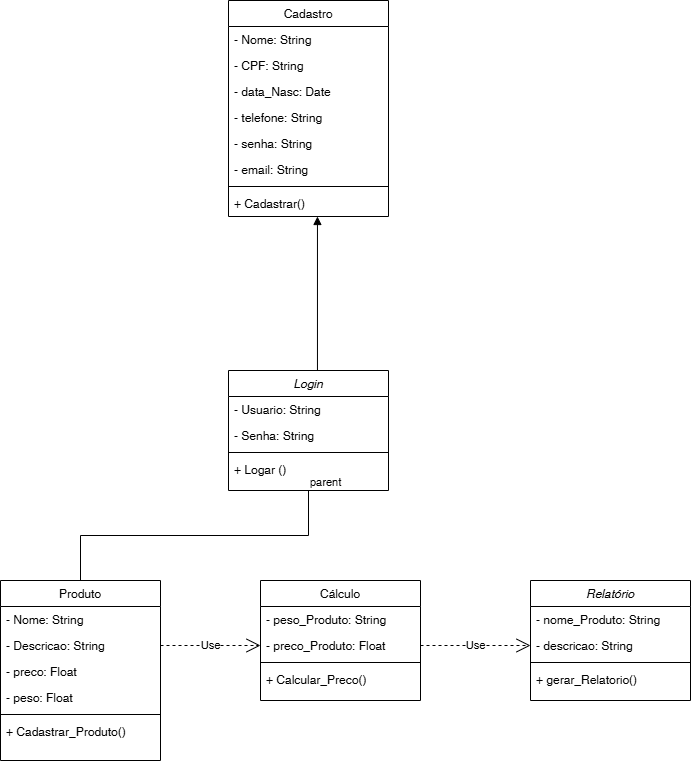

The diagram above was exported from draw.io. Its source (the exported page's mxGraphModel, read from the mxfile embedded in the PNG):
<mxGraphModel dx="1434" dy="1907" grid="1" gridSize="10" guides="1" tooltips="1" connect="1" arrows="1" fold="1" page="1" pageScale="1" pageWidth="827" pageHeight="1169" math="0" shadow="0">
  <root>
    <mxCell id="0" />
    <mxCell id="1" parent="0" />
    <mxCell id="YYbxSDj51wfjfLkNlxV_-1" value="Login" style="swimlane;fontStyle=2;align=center;verticalAlign=top;childLayout=stackLayout;horizontal=1;startSize=26;horizontalStack=0;resizeParent=1;resizeLast=0;collapsible=1;marginBottom=0;rounded=0;shadow=0;strokeWidth=1;" vertex="1" parent="1">
      <mxGeometry x="328" y="80" width="160" height="120" as="geometry">
        <mxRectangle x="230" y="140" width="160" height="26" as="alternateBounds" />
      </mxGeometry>
    </mxCell>
    <mxCell id="YYbxSDj51wfjfLkNlxV_-2" value="- Usuario: String" style="text;align=left;verticalAlign=top;spacingLeft=4;spacingRight=4;overflow=hidden;rotatable=0;points=[[0,0.5],[1,0.5]];portConstraint=eastwest;" vertex="1" parent="YYbxSDj51wfjfLkNlxV_-1">
      <mxGeometry y="26" width="160" height="26" as="geometry" />
    </mxCell>
    <mxCell id="YYbxSDj51wfjfLkNlxV_-3" value="- Senha: String" style="text;align=left;verticalAlign=top;spacingLeft=4;spacingRight=4;overflow=hidden;rotatable=0;points=[[0,0.5],[1,0.5]];portConstraint=eastwest;rounded=0;shadow=0;html=0;" vertex="1" parent="YYbxSDj51wfjfLkNlxV_-1">
      <mxGeometry y="52" width="160" height="26" as="geometry" />
    </mxCell>
    <mxCell id="YYbxSDj51wfjfLkNlxV_-4" value="" style="line;html=1;strokeWidth=1;align=left;verticalAlign=middle;spacingTop=-1;spacingLeft=3;spacingRight=3;rotatable=0;labelPosition=right;points=[];portConstraint=eastwest;" vertex="1" parent="YYbxSDj51wfjfLkNlxV_-1">
      <mxGeometry y="78" width="160" height="8" as="geometry" />
    </mxCell>
    <mxCell id="YYbxSDj51wfjfLkNlxV_-5" value="+ Logar ()" style="text;align=left;verticalAlign=top;spacingLeft=4;spacingRight=4;overflow=hidden;rotatable=0;points=[[0,0.5],[1,0.5]];portConstraint=eastwest;" vertex="1" parent="YYbxSDj51wfjfLkNlxV_-1">
      <mxGeometry y="86" width="160" height="26" as="geometry" />
    </mxCell>
    <mxCell id="YYbxSDj51wfjfLkNlxV_-6" value="Cadastro" style="swimlane;fontStyle=0;align=center;verticalAlign=top;childLayout=stackLayout;horizontal=1;startSize=26;horizontalStack=0;resizeParent=1;resizeLast=0;collapsible=1;marginBottom=0;rounded=0;shadow=0;strokeWidth=1;" vertex="1" parent="1">
      <mxGeometry x="328" y="-290" width="160" height="216" as="geometry">
        <mxRectangle x="550" y="140" width="160" height="26" as="alternateBounds" />
      </mxGeometry>
    </mxCell>
    <mxCell id="YYbxSDj51wfjfLkNlxV_-7" value="- Nome: String" style="text;align=left;verticalAlign=top;spacingLeft=4;spacingRight=4;overflow=hidden;rotatable=0;points=[[0,0.5],[1,0.5]];portConstraint=eastwest;" vertex="1" parent="YYbxSDj51wfjfLkNlxV_-6">
      <mxGeometry y="26" width="160" height="26" as="geometry" />
    </mxCell>
    <mxCell id="YYbxSDj51wfjfLkNlxV_-8" value="- CPF: String" style="text;align=left;verticalAlign=top;spacingLeft=4;spacingRight=4;overflow=hidden;rotatable=0;points=[[0,0.5],[1,0.5]];portConstraint=eastwest;rounded=0;shadow=0;html=0;" vertex="1" parent="YYbxSDj51wfjfLkNlxV_-6">
      <mxGeometry y="52" width="160" height="26" as="geometry" />
    </mxCell>
    <mxCell id="YYbxSDj51wfjfLkNlxV_-9" value="- data_Nasc: Date" style="text;align=left;verticalAlign=top;spacingLeft=4;spacingRight=4;overflow=hidden;rotatable=0;points=[[0,0.5],[1,0.5]];portConstraint=eastwest;rounded=0;shadow=0;html=0;" vertex="1" parent="YYbxSDj51wfjfLkNlxV_-6">
      <mxGeometry y="78" width="160" height="26" as="geometry" />
    </mxCell>
    <mxCell id="YYbxSDj51wfjfLkNlxV_-10" value="- telefone: String" style="text;align=left;verticalAlign=top;spacingLeft=4;spacingRight=4;overflow=hidden;rotatable=0;points=[[0,0.5],[1,0.5]];portConstraint=eastwest;rounded=0;shadow=0;html=0;" vertex="1" parent="YYbxSDj51wfjfLkNlxV_-6">
      <mxGeometry y="104" width="160" height="26" as="geometry" />
    </mxCell>
    <mxCell id="YYbxSDj51wfjfLkNlxV_-30" value="- senha: String" style="text;align=left;verticalAlign=top;spacingLeft=4;spacingRight=4;overflow=hidden;rotatable=0;points=[[0,0.5],[1,0.5]];portConstraint=eastwest;rounded=0;shadow=0;html=0;" vertex="1" parent="YYbxSDj51wfjfLkNlxV_-6">
      <mxGeometry y="130" width="160" height="26" as="geometry" />
    </mxCell>
    <mxCell id="YYbxSDj51wfjfLkNlxV_-31" value="- email: String" style="text;align=left;verticalAlign=top;spacingLeft=4;spacingRight=4;overflow=hidden;rotatable=0;points=[[0,0.5],[1,0.5]];portConstraint=eastwest;rounded=0;shadow=0;html=0;" vertex="1" parent="YYbxSDj51wfjfLkNlxV_-6">
      <mxGeometry y="156" width="160" height="26" as="geometry" />
    </mxCell>
    <mxCell id="YYbxSDj51wfjfLkNlxV_-11" value="" style="line;html=1;strokeWidth=1;align=left;verticalAlign=middle;spacingTop=-1;spacingLeft=3;spacingRight=3;rotatable=0;labelPosition=right;points=[];portConstraint=eastwest;" vertex="1" parent="YYbxSDj51wfjfLkNlxV_-6">
      <mxGeometry y="182" width="160" height="8" as="geometry" />
    </mxCell>
    <mxCell id="YYbxSDj51wfjfLkNlxV_-12" value="+ Cadastrar()" style="text;align=left;verticalAlign=top;spacingLeft=4;spacingRight=4;overflow=hidden;rotatable=0;points=[[0,0.5],[1,0.5]];portConstraint=eastwest;" vertex="1" parent="YYbxSDj51wfjfLkNlxV_-6">
      <mxGeometry y="190" width="160" height="26" as="geometry" />
    </mxCell>
    <mxCell id="YYbxSDj51wfjfLkNlxV_-13" value="Produto" style="swimlane;fontStyle=0;align=center;verticalAlign=top;childLayout=stackLayout;horizontal=1;startSize=26;horizontalStack=0;resizeParent=1;resizeLast=0;collapsible=1;marginBottom=0;rounded=0;shadow=0;strokeWidth=1;" vertex="1" parent="1">
      <mxGeometry x="100" y="290" width="160" height="180" as="geometry">
        <mxRectangle x="550" y="140" width="160" height="26" as="alternateBounds" />
      </mxGeometry>
    </mxCell>
    <mxCell id="YYbxSDj51wfjfLkNlxV_-14" value="- Nome: String" style="text;align=left;verticalAlign=top;spacingLeft=4;spacingRight=4;overflow=hidden;rotatable=0;points=[[0,0.5],[1,0.5]];portConstraint=eastwest;" vertex="1" parent="YYbxSDj51wfjfLkNlxV_-13">
      <mxGeometry y="26" width="160" height="26" as="geometry" />
    </mxCell>
    <mxCell id="YYbxSDj51wfjfLkNlxV_-15" value="- Descricao: String" style="text;align=left;verticalAlign=top;spacingLeft=4;spacingRight=4;overflow=hidden;rotatable=0;points=[[0,0.5],[1,0.5]];portConstraint=eastwest;rounded=0;shadow=0;html=0;" vertex="1" parent="YYbxSDj51wfjfLkNlxV_-13">
      <mxGeometry y="52" width="160" height="26" as="geometry" />
    </mxCell>
    <mxCell id="YYbxSDj51wfjfLkNlxV_-16" value="- preco: Float" style="text;align=left;verticalAlign=top;spacingLeft=4;spacingRight=4;overflow=hidden;rotatable=0;points=[[0,0.5],[1,0.5]];portConstraint=eastwest;rounded=0;shadow=0;html=0;" vertex="1" parent="YYbxSDj51wfjfLkNlxV_-13">
      <mxGeometry y="78" width="160" height="26" as="geometry" />
    </mxCell>
    <mxCell id="YYbxSDj51wfjfLkNlxV_-17" value="- peso: Float" style="text;align=left;verticalAlign=top;spacingLeft=4;spacingRight=4;overflow=hidden;rotatable=0;points=[[0,0.5],[1,0.5]];portConstraint=eastwest;rounded=0;shadow=0;html=0;" vertex="1" parent="YYbxSDj51wfjfLkNlxV_-13">
      <mxGeometry y="104" width="160" height="26" as="geometry" />
    </mxCell>
    <mxCell id="YYbxSDj51wfjfLkNlxV_-18" value="" style="line;html=1;strokeWidth=1;align=left;verticalAlign=middle;spacingTop=-1;spacingLeft=3;spacingRight=3;rotatable=0;labelPosition=right;points=[];portConstraint=eastwest;" vertex="1" parent="YYbxSDj51wfjfLkNlxV_-13">
      <mxGeometry y="130" width="160" height="8" as="geometry" />
    </mxCell>
    <mxCell id="YYbxSDj51wfjfLkNlxV_-19" value="+ Cadastrar_Produto()" style="text;align=left;verticalAlign=top;spacingLeft=4;spacingRight=4;overflow=hidden;rotatable=0;points=[[0,0.5],[1,0.5]];portConstraint=eastwest;" vertex="1" parent="YYbxSDj51wfjfLkNlxV_-13">
      <mxGeometry y="138" width="160" height="26" as="geometry" />
    </mxCell>
    <mxCell id="YYbxSDj51wfjfLkNlxV_-20" value="Cálculo" style="swimlane;fontStyle=0;align=center;verticalAlign=top;childLayout=stackLayout;horizontal=1;startSize=26;horizontalStack=0;resizeParent=1;resizeLast=0;collapsible=1;marginBottom=0;rounded=0;shadow=0;strokeWidth=1;" vertex="1" parent="1">
      <mxGeometry x="360" y="290" width="160" height="120" as="geometry">
        <mxRectangle x="550" y="140" width="160" height="26" as="alternateBounds" />
      </mxGeometry>
    </mxCell>
    <mxCell id="YYbxSDj51wfjfLkNlxV_-21" value="- peso_Produto: String&#10;" style="text;align=left;verticalAlign=top;spacingLeft=4;spacingRight=4;overflow=hidden;rotatable=0;points=[[0,0.5],[1,0.5]];portConstraint=eastwest;" vertex="1" parent="YYbxSDj51wfjfLkNlxV_-20">
      <mxGeometry y="26" width="160" height="26" as="geometry" />
    </mxCell>
    <mxCell id="YYbxSDj51wfjfLkNlxV_-22" value="- preco_Produto: Float" style="text;align=left;verticalAlign=top;spacingLeft=4;spacingRight=4;overflow=hidden;rotatable=0;points=[[0,0.5],[1,0.5]];portConstraint=eastwest;rounded=0;shadow=0;html=0;" vertex="1" parent="YYbxSDj51wfjfLkNlxV_-20">
      <mxGeometry y="52" width="160" height="26" as="geometry" />
    </mxCell>
    <mxCell id="YYbxSDj51wfjfLkNlxV_-23" value="" style="line;html=1;strokeWidth=1;align=left;verticalAlign=middle;spacingTop=-1;spacingLeft=3;spacingRight=3;rotatable=0;labelPosition=right;points=[];portConstraint=eastwest;" vertex="1" parent="YYbxSDj51wfjfLkNlxV_-20">
      <mxGeometry y="78" width="160" height="8" as="geometry" />
    </mxCell>
    <mxCell id="YYbxSDj51wfjfLkNlxV_-24" value="+ Calcular_Preco()" style="text;align=left;verticalAlign=top;spacingLeft=4;spacingRight=4;overflow=hidden;rotatable=0;points=[[0,0.5],[1,0.5]];portConstraint=eastwest;" vertex="1" parent="YYbxSDj51wfjfLkNlxV_-20">
      <mxGeometry y="86" width="160" height="26" as="geometry" />
    </mxCell>
    <mxCell id="YYbxSDj51wfjfLkNlxV_-25" value="Relatório" style="swimlane;fontStyle=2;align=center;verticalAlign=top;childLayout=stackLayout;horizontal=1;startSize=26;horizontalStack=0;resizeParent=1;resizeLast=0;collapsible=1;marginBottom=0;rounded=0;shadow=0;strokeWidth=1;" vertex="1" parent="1">
      <mxGeometry x="630" y="290" width="160" height="120" as="geometry">
        <mxRectangle x="230" y="140" width="160" height="26" as="alternateBounds" />
      </mxGeometry>
    </mxCell>
    <mxCell id="YYbxSDj51wfjfLkNlxV_-26" value="- nome_Produto: String" style="text;align=left;verticalAlign=top;spacingLeft=4;spacingRight=4;overflow=hidden;rotatable=0;points=[[0,0.5],[1,0.5]];portConstraint=eastwest;" vertex="1" parent="YYbxSDj51wfjfLkNlxV_-25">
      <mxGeometry y="26" width="160" height="26" as="geometry" />
    </mxCell>
    <mxCell id="YYbxSDj51wfjfLkNlxV_-27" value="- descricao: String" style="text;align=left;verticalAlign=top;spacingLeft=4;spacingRight=4;overflow=hidden;rotatable=0;points=[[0,0.5],[1,0.5]];portConstraint=eastwest;rounded=0;shadow=0;html=0;" vertex="1" parent="YYbxSDj51wfjfLkNlxV_-25">
      <mxGeometry y="52" width="160" height="26" as="geometry" />
    </mxCell>
    <mxCell id="YYbxSDj51wfjfLkNlxV_-28" value="" style="line;html=1;strokeWidth=1;align=left;verticalAlign=middle;spacingTop=-1;spacingLeft=3;spacingRight=3;rotatable=0;labelPosition=right;points=[];portConstraint=eastwest;" vertex="1" parent="YYbxSDj51wfjfLkNlxV_-25">
      <mxGeometry y="78" width="160" height="8" as="geometry" />
    </mxCell>
    <mxCell id="YYbxSDj51wfjfLkNlxV_-29" value="+ gerar_Relatorio()" style="text;align=left;verticalAlign=top;spacingLeft=4;spacingRight=4;overflow=hidden;rotatable=0;points=[[0,0.5],[1,0.5]];portConstraint=eastwest;" vertex="1" parent="YYbxSDj51wfjfLkNlxV_-25">
      <mxGeometry y="86" width="160" height="26" as="geometry" />
    </mxCell>
    <mxCell id="YYbxSDj51wfjfLkNlxV_-33" value="" style="endArrow=none;html=1;edgeStyle=orthogonalEdgeStyle;rounded=0;exitX=0.5;exitY=1;exitDx=0;exitDy=0;entryX=0.5;entryY=0;entryDx=0;entryDy=0;" edge="1" parent="1" source="YYbxSDj51wfjfLkNlxV_-1" target="YYbxSDj51wfjfLkNlxV_-13">
      <mxGeometry relative="1" as="geometry">
        <mxPoint x="330" y="140" as="sourcePoint" />
        <mxPoint x="490" y="140" as="targetPoint" />
      </mxGeometry>
    </mxCell>
    <mxCell id="YYbxSDj51wfjfLkNlxV_-34" value="parent" style="edgeLabel;resizable=0;html=1;align=left;verticalAlign=bottom;" connectable="0" vertex="1" parent="YYbxSDj51wfjfLkNlxV_-33">
      <mxGeometry x="-1" relative="1" as="geometry" />
    </mxCell>
    <mxCell id="YYbxSDj51wfjfLkNlxV_-36" value="Use" style="endArrow=open;endSize=12;dashed=1;html=1;rounded=0;exitX=1;exitY=0.5;exitDx=0;exitDy=0;entryX=0;entryY=0.5;entryDx=0;entryDy=0;" edge="1" parent="1" source="YYbxSDj51wfjfLkNlxV_-15" target="YYbxSDj51wfjfLkNlxV_-22">
      <mxGeometry width="160" relative="1" as="geometry">
        <mxPoint x="431" y="532" as="sourcePoint" />
        <mxPoint x="430" y="380" as="targetPoint" />
      </mxGeometry>
    </mxCell>
    <mxCell id="YYbxSDj51wfjfLkNlxV_-37" value="Use" style="endArrow=open;endSize=12;dashed=1;html=1;rounded=0;exitX=1;exitY=0.5;exitDx=0;exitDy=0;entryX=0;entryY=0.5;entryDx=0;entryDy=0;" edge="1" parent="1" source="YYbxSDj51wfjfLkNlxV_-22" target="YYbxSDj51wfjfLkNlxV_-27">
      <mxGeometry width="160" relative="1" as="geometry">
        <mxPoint x="428" y="100" as="sourcePoint" />
        <mxPoint x="427" y="-52" as="targetPoint" />
      </mxGeometry>
    </mxCell>
    <mxCell id="YYbxSDj51wfjfLkNlxV_-38" value="" style="endArrow=block;endFill=1;html=1;edgeStyle=orthogonalEdgeStyle;align=left;verticalAlign=top;rounded=0;entryX=0.556;entryY=1;entryDx=0;entryDy=0;entryPerimeter=0;exitX=0.556;exitY=0;exitDx=0;exitDy=0;exitPerimeter=0;" edge="1" parent="1" source="YYbxSDj51wfjfLkNlxV_-1" target="YYbxSDj51wfjfLkNlxV_-12">
      <mxGeometry x="-1" relative="1" as="geometry">
        <mxPoint x="330" y="40" as="sourcePoint" />
        <mxPoint x="490" y="40" as="targetPoint" />
      </mxGeometry>
    </mxCell>
  </root>
</mxGraphModel>